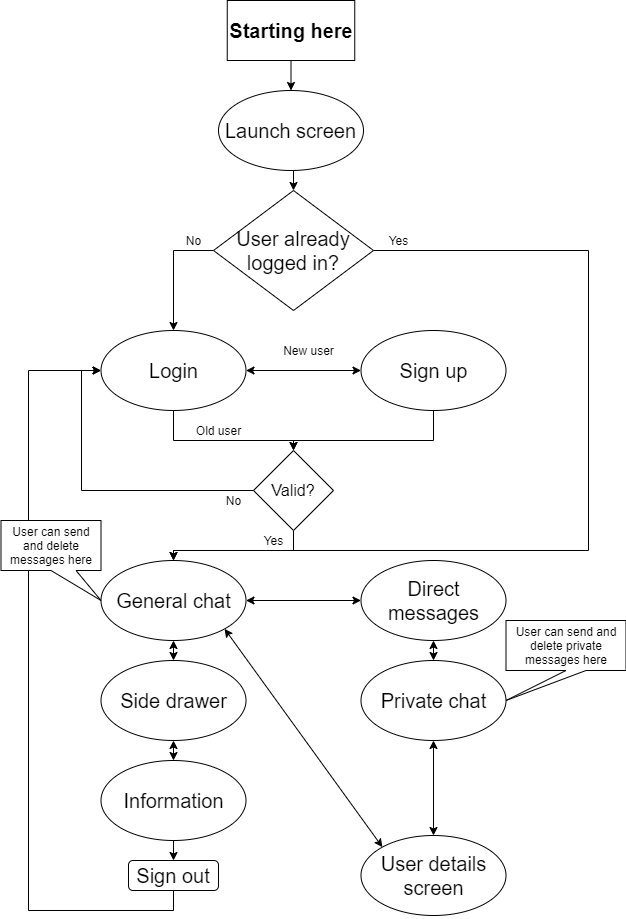

The diagram above was exported from draw.io. Its source (the exported page's mxGraphModel, read from the mxfile embedded in the PNG):
<mxGraphModel dx="1422" dy="800" grid="1" gridSize="10" guides="1" tooltips="1" connect="1" arrows="1" fold="1" page="1" pageScale="1" pageWidth="850" pageHeight="1100" math="0" shadow="0">
  <root>
    <mxCell id="0" />
    <mxCell id="1" parent="0" />
    <mxCell id="r3lhI5P6YdaRS5sCP91V-8" style="edgeStyle=orthogonalEdgeStyle;rounded=0;orthogonalLoop=1;jettySize=auto;html=1;exitX=0.5;exitY=1;exitDx=0;exitDy=0;entryX=0.5;entryY=0;entryDx=0;entryDy=0;" parent="1" source="r3lhI5P6YdaRS5sCP91V-1" target="r3lhI5P6YdaRS5sCP91V-5" edge="1">
      <mxGeometry relative="1" as="geometry" />
    </mxCell>
    <mxCell id="r3lhI5P6YdaRS5sCP91V-1" value="&lt;font style=&quot;font-size: 20px&quot;&gt;&lt;b&gt;Starting here&lt;/b&gt;&lt;/font&gt;" style="rounded=0;whiteSpace=wrap;html=1;" parent="1" vertex="1">
      <mxGeometry x="358.75" y="30" width="127.5" height="60" as="geometry" />
    </mxCell>
    <mxCell id="r3lhI5P6YdaRS5sCP91V-48" style="edgeStyle=orthogonalEdgeStyle;rounded=0;orthogonalLoop=1;jettySize=auto;html=1;exitX=0.5;exitY=1;exitDx=0;exitDy=0;entryX=0.5;entryY=0;entryDx=0;entryDy=0;" parent="1" source="r3lhI5P6YdaRS5sCP91V-5" target="r3lhI5P6YdaRS5sCP91V-44" edge="1">
      <mxGeometry relative="1" as="geometry" />
    </mxCell>
    <mxCell id="r3lhI5P6YdaRS5sCP91V-5" value="&lt;font style=&quot;font-size: 20px&quot;&gt;Launch screen&lt;/font&gt;" style="ellipse;whiteSpace=wrap;html=1;" parent="1" vertex="1">
      <mxGeometry x="350" y="120" width="145" height="80" as="geometry" />
    </mxCell>
    <mxCell id="r3lhI5P6YdaRS5sCP91V-14" style="edgeStyle=orthogonalEdgeStyle;rounded=0;orthogonalLoop=1;jettySize=auto;html=1;exitX=0.5;exitY=1;exitDx=0;exitDy=0;entryX=0.5;entryY=0;entryDx=0;entryDy=0;" parent="1" source="r3lhI5P6YdaRS5sCP91V-6" target="r3lhI5P6YdaRS5sCP91V-11" edge="1">
      <mxGeometry relative="1" as="geometry">
        <Array as="points">
          <mxPoint x="565" y="470" />
          <mxPoint x="425" y="470" />
        </Array>
      </mxGeometry>
    </mxCell>
    <mxCell id="r3lhI5P6YdaRS5sCP91V-6" value="&lt;font style=&quot;font-size: 20px&quot;&gt;Sign up&lt;/font&gt;" style="ellipse;whiteSpace=wrap;html=1;" parent="1" vertex="1">
      <mxGeometry x="492.5" y="360" width="145" height="80" as="geometry" />
    </mxCell>
    <mxCell id="r3lhI5P6YdaRS5sCP91V-15" style="edgeStyle=orthogonalEdgeStyle;rounded=0;orthogonalLoop=1;jettySize=auto;html=1;exitX=0.5;exitY=1;exitDx=0;exitDy=0;entryX=0.5;entryY=0;entryDx=0;entryDy=0;" parent="1" source="r3lhI5P6YdaRS5sCP91V-7" target="r3lhI5P6YdaRS5sCP91V-11" edge="1">
      <mxGeometry relative="1" as="geometry">
        <Array as="points">
          <mxPoint x="305" y="470" />
          <mxPoint x="425" y="470" />
        </Array>
      </mxGeometry>
    </mxCell>
    <mxCell id="r3lhI5P6YdaRS5sCP91V-7" value="&lt;font style=&quot;font-size: 20px&quot;&gt;Login&lt;/font&gt;" style="ellipse;whiteSpace=wrap;html=1;" parent="1" vertex="1">
      <mxGeometry x="232.5" y="360" width="145" height="80" as="geometry" />
    </mxCell>
    <mxCell id="r3lhI5P6YdaRS5sCP91V-10" value="" style="endArrow=classic;startArrow=classic;html=1;entryX=0;entryY=0.5;entryDx=0;entryDy=0;exitX=1;exitY=0.5;exitDx=0;exitDy=0;" parent="1" source="r3lhI5P6YdaRS5sCP91V-7" target="r3lhI5P6YdaRS5sCP91V-6" edge="1">
      <mxGeometry width="50" height="50" relative="1" as="geometry">
        <mxPoint x="400" y="430" as="sourcePoint" />
        <mxPoint x="450" y="380" as="targetPoint" />
      </mxGeometry>
    </mxCell>
    <mxCell id="r3lhI5P6YdaRS5sCP91V-20" style="edgeStyle=orthogonalEdgeStyle;rounded=0;orthogonalLoop=1;jettySize=auto;html=1;exitX=0.5;exitY=1;exitDx=0;exitDy=0;" parent="1" source="r3lhI5P6YdaRS5sCP91V-11" target="r3lhI5P6YdaRS5sCP91V-17" edge="1">
      <mxGeometry relative="1" as="geometry">
        <Array as="points">
          <mxPoint x="425" y="580" />
          <mxPoint x="305" y="580" />
        </Array>
      </mxGeometry>
    </mxCell>
    <mxCell id="r3lhI5P6YdaRS5sCP91V-22" style="edgeStyle=orthogonalEdgeStyle;rounded=0;orthogonalLoop=1;jettySize=auto;html=1;exitX=0;exitY=0.5;exitDx=0;exitDy=0;entryX=0;entryY=0.5;entryDx=0;entryDy=0;" parent="1" source="r3lhI5P6YdaRS5sCP91V-11" target="r3lhI5P6YdaRS5sCP91V-7" edge="1">
      <mxGeometry relative="1" as="geometry">
        <Array as="points">
          <mxPoint x="213" y="520" />
          <mxPoint x="213" y="400" />
        </Array>
      </mxGeometry>
    </mxCell>
    <mxCell id="r3lhI5P6YdaRS5sCP91V-11" value="&lt;font style=&quot;font-size: 16px&quot;&gt;Valid?&lt;/font&gt;" style="rhombus;whiteSpace=wrap;html=1;" parent="1" vertex="1">
      <mxGeometry x="385" y="480" width="80" height="80" as="geometry" />
    </mxCell>
    <mxCell id="r3lhI5P6YdaRS5sCP91V-17" value="&lt;span style=&quot;font-size: 20px&quot;&gt;General chat&lt;/span&gt;" style="ellipse;whiteSpace=wrap;html=1;" parent="1" vertex="1">
      <mxGeometry x="232.5" y="590" width="145" height="80" as="geometry" />
    </mxCell>
    <mxCell id="r3lhI5P6YdaRS5sCP91V-18" value="&lt;span style=&quot;font-size: 20px&quot;&gt;Direct messages&lt;/span&gt;" style="ellipse;whiteSpace=wrap;html=1;" parent="1" vertex="1">
      <mxGeometry x="492.5" y="590" width="145" height="80" as="geometry" />
    </mxCell>
    <mxCell id="r3lhI5P6YdaRS5sCP91V-21" value="Yes" style="text;html=1;align=center;verticalAlign=middle;resizable=0;points=[];autosize=1;strokeColor=none;" parent="1" vertex="1">
      <mxGeometry x="385" y="560" width="40" height="20" as="geometry" />
    </mxCell>
    <mxCell id="r3lhI5P6YdaRS5sCP91V-23" value="No" style="text;html=1;align=center;verticalAlign=middle;resizable=0;points=[];autosize=1;strokeColor=none;" parent="1" vertex="1">
      <mxGeometry x="350" y="520" width="30" height="20" as="geometry" />
    </mxCell>
    <mxCell id="r3lhI5P6YdaRS5sCP91V-24" value="" style="endArrow=classic;startArrow=classic;html=1;entryX=0;entryY=0.5;entryDx=0;entryDy=0;exitX=1;exitY=0.5;exitDx=0;exitDy=0;" parent="1" source="r3lhI5P6YdaRS5sCP91V-17" target="r3lhI5P6YdaRS5sCP91V-18" edge="1">
      <mxGeometry width="50" height="50" relative="1" as="geometry">
        <mxPoint x="420" y="710" as="sourcePoint" />
        <mxPoint x="470" y="660" as="targetPoint" />
      </mxGeometry>
    </mxCell>
    <mxCell id="r3lhI5P6YdaRS5sCP91V-34" style="edgeStyle=orthogonalEdgeStyle;rounded=0;orthogonalLoop=1;jettySize=auto;html=1;exitX=0.5;exitY=1;exitDx=0;exitDy=0;entryX=0.5;entryY=0;entryDx=0;entryDy=0;" parent="1" source="r3lhI5P6YdaRS5sCP91V-25" target="r3lhI5P6YdaRS5sCP91V-28" edge="1">
      <mxGeometry relative="1" as="geometry" />
    </mxCell>
    <mxCell id="r3lhI5P6YdaRS5sCP91V-25" value="&lt;span style=&quot;font-size: 20px&quot;&gt;Information&lt;/span&gt;" style="ellipse;whiteSpace=wrap;html=1;" parent="1" vertex="1">
      <mxGeometry x="232.5" y="790" width="145" height="80" as="geometry" />
    </mxCell>
    <mxCell id="r3lhI5P6YdaRS5sCP91V-26" value="&lt;span style=&quot;font-size: 20px&quot;&gt;Side drawer&lt;/span&gt;" style="ellipse;whiteSpace=wrap;html=1;" parent="1" vertex="1">
      <mxGeometry x="232.5" y="690" width="145" height="80" as="geometry" />
    </mxCell>
    <mxCell id="r3lhI5P6YdaRS5sCP91V-30" style="edgeStyle=orthogonalEdgeStyle;rounded=0;orthogonalLoop=1;jettySize=auto;html=1;exitX=0.5;exitY=1;exitDx=0;exitDy=0;entryX=0;entryY=0.5;entryDx=0;entryDy=0;" parent="1" source="r3lhI5P6YdaRS5sCP91V-28" target="r3lhI5P6YdaRS5sCP91V-7" edge="1">
      <mxGeometry relative="1" as="geometry">
        <Array as="points">
          <mxPoint x="305" y="940" />
          <mxPoint x="160" y="940" />
          <mxPoint x="160" y="400" />
        </Array>
      </mxGeometry>
    </mxCell>
    <mxCell id="r3lhI5P6YdaRS5sCP91V-28" value="&lt;font style=&quot;font-size: 20px&quot;&gt;Sign out&lt;/font&gt;" style="rounded=1;whiteSpace=wrap;html=1;" parent="1" vertex="1">
      <mxGeometry x="260" y="890" width="90" height="30" as="geometry" />
    </mxCell>
    <mxCell id="r3lhI5P6YdaRS5sCP91V-31" value="" style="endArrow=classic;startArrow=classic;html=1;entryX=0.5;entryY=1;entryDx=0;entryDy=0;exitX=0.5;exitY=0;exitDx=0;exitDy=0;" parent="1" source="r3lhI5P6YdaRS5sCP91V-26" target="r3lhI5P6YdaRS5sCP91V-17" edge="1">
      <mxGeometry width="50" height="50" relative="1" as="geometry">
        <mxPoint x="400" y="710" as="sourcePoint" />
        <mxPoint x="450" y="660" as="targetPoint" />
      </mxGeometry>
    </mxCell>
    <mxCell id="r3lhI5P6YdaRS5sCP91V-32" value="" style="endArrow=classic;startArrow=classic;html=1;exitX=0.5;exitY=0;exitDx=0;exitDy=0;entryX=0.5;entryY=1;entryDx=0;entryDy=0;" parent="1" source="r3lhI5P6YdaRS5sCP91V-25" target="r3lhI5P6YdaRS5sCP91V-26" edge="1">
      <mxGeometry width="50" height="50" relative="1" as="geometry">
        <mxPoint x="400" y="710" as="sourcePoint" />
        <mxPoint x="450" y="660" as="targetPoint" />
      </mxGeometry>
    </mxCell>
    <mxCell id="r3lhI5P6YdaRS5sCP91V-35" value="&lt;span style=&quot;font-size: 20px&quot;&gt;User details screen&lt;/span&gt;" style="ellipse;whiteSpace=wrap;html=1;" parent="1" vertex="1">
      <mxGeometry x="492.5" y="865" width="145" height="80" as="geometry" />
    </mxCell>
    <mxCell id="r3lhI5P6YdaRS5sCP91V-36" value="&lt;span style=&quot;font-size: 20px&quot;&gt;Private chat&lt;/span&gt;" style="ellipse;whiteSpace=wrap;html=1;" parent="1" vertex="1">
      <mxGeometry x="492.5" y="690" width="145" height="80" as="geometry" />
    </mxCell>
    <mxCell id="r3lhI5P6YdaRS5sCP91V-37" value="" style="endArrow=classic;startArrow=classic;html=1;entryX=0.5;entryY=1;entryDx=0;entryDy=0;exitX=0.5;exitY=0;exitDx=0;exitDy=0;" parent="1" source="r3lhI5P6YdaRS5sCP91V-36" target="r3lhI5P6YdaRS5sCP91V-18" edge="1">
      <mxGeometry width="50" height="50" relative="1" as="geometry">
        <mxPoint x="400" y="730" as="sourcePoint" />
        <mxPoint x="450" y="680" as="targetPoint" />
      </mxGeometry>
    </mxCell>
    <mxCell id="r3lhI5P6YdaRS5sCP91V-38" value="" style="endArrow=classic;startArrow=classic;html=1;entryX=0.5;entryY=1;entryDx=0;entryDy=0;exitX=0.5;exitY=0;exitDx=0;exitDy=0;" parent="1" source="r3lhI5P6YdaRS5sCP91V-35" target="r3lhI5P6YdaRS5sCP91V-36" edge="1">
      <mxGeometry width="50" height="50" relative="1" as="geometry">
        <mxPoint x="400" y="730" as="sourcePoint" />
        <mxPoint x="450" y="680" as="targetPoint" />
      </mxGeometry>
    </mxCell>
    <mxCell id="r3lhI5P6YdaRS5sCP91V-39" value="" style="endArrow=classic;startArrow=classic;html=1;entryX=1;entryY=1;entryDx=0;entryDy=0;exitX=0;exitY=0;exitDx=0;exitDy=0;" parent="1" source="r3lhI5P6YdaRS5sCP91V-35" target="r3lhI5P6YdaRS5sCP91V-17" edge="1">
      <mxGeometry width="50" height="50" relative="1" as="geometry">
        <mxPoint x="400" y="730" as="sourcePoint" />
        <mxPoint x="450" y="680" as="targetPoint" />
      </mxGeometry>
    </mxCell>
    <mxCell id="r3lhI5P6YdaRS5sCP91V-40" value="User can send and delete private messages here" style="shape=callout;whiteSpace=wrap;html=1;perimeter=calloutPerimeter;position2=0;" parent="1" vertex="1">
      <mxGeometry x="637.5" y="650" width="120" height="80" as="geometry" />
    </mxCell>
    <mxCell id="r3lhI5P6YdaRS5sCP91V-41" value="New user" style="text;html=1;align=center;verticalAlign=middle;resizable=0;points=[];autosize=1;strokeColor=none;" parent="1" vertex="1">
      <mxGeometry x="405" y="370" width="70" height="20" as="geometry" />
    </mxCell>
    <mxCell id="r3lhI5P6YdaRS5sCP91V-42" value="Old user" style="text;html=1;align=center;verticalAlign=middle;resizable=0;points=[];autosize=1;strokeColor=none;" parent="1" vertex="1">
      <mxGeometry x="320" y="450" width="60" height="20" as="geometry" />
    </mxCell>
    <mxCell id="r3lhI5P6YdaRS5sCP91V-43" value="User can send and delete messages here" style="shape=callout;whiteSpace=wrap;html=1;perimeter=calloutPerimeter;position2=1;base=25;" parent="1" vertex="1">
      <mxGeometry x="132.5" y="550" width="100" height="80" as="geometry" />
    </mxCell>
    <mxCell id="r3lhI5P6YdaRS5sCP91V-46" style="edgeStyle=orthogonalEdgeStyle;rounded=0;orthogonalLoop=1;jettySize=auto;html=1;exitX=0;exitY=0.5;exitDx=0;exitDy=0;entryX=0.5;entryY=0;entryDx=0;entryDy=0;" parent="1" source="r3lhI5P6YdaRS5sCP91V-44" target="r3lhI5P6YdaRS5sCP91V-7" edge="1">
      <mxGeometry relative="1" as="geometry" />
    </mxCell>
    <mxCell id="r3lhI5P6YdaRS5sCP91V-50" style="edgeStyle=orthogonalEdgeStyle;rounded=0;orthogonalLoop=1;jettySize=auto;html=1;exitX=1;exitY=0.5;exitDx=0;exitDy=0;" parent="1" source="r3lhI5P6YdaRS5sCP91V-44" target="r3lhI5P6YdaRS5sCP91V-17" edge="1">
      <mxGeometry relative="1" as="geometry">
        <Array as="points">
          <mxPoint x="720" y="280" />
          <mxPoint x="720" y="580" />
          <mxPoint x="305" y="580" />
        </Array>
      </mxGeometry>
    </mxCell>
    <mxCell id="r3lhI5P6YdaRS5sCP91V-44" value="&lt;font style=&quot;font-size: 20px&quot;&gt;User already logged in?&lt;/font&gt;" style="rhombus;whiteSpace=wrap;html=1;" parent="1" vertex="1">
      <mxGeometry x="345" y="220" width="160" height="120" as="geometry" />
    </mxCell>
    <mxCell id="r3lhI5P6YdaRS5sCP91V-49" value="No" style="text;html=1;align=center;verticalAlign=middle;resizable=0;points=[];autosize=1;strokeColor=none;" parent="1" vertex="1">
      <mxGeometry x="310" y="260" width="30" height="20" as="geometry" />
    </mxCell>
    <mxCell id="r3lhI5P6YdaRS5sCP91V-51" value="Yes" style="text;html=1;align=center;verticalAlign=middle;resizable=0;points=[];autosize=1;strokeColor=none;" parent="1" vertex="1">
      <mxGeometry x="510" y="260" width="40" height="20" as="geometry" />
    </mxCell>
  </root>
</mxGraphModel>